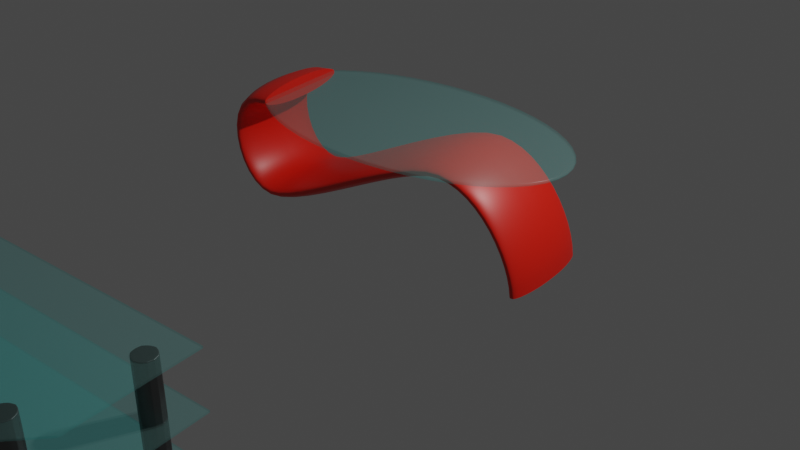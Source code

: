 # Source: Furniture.blend  (saved by Blender 3.0.42; exported with 4.5.12 LTS)
import bpy
from mathutils import Matrix  # noqa: F401  (used for matrix-valued properties, if any)

bpy.ops.wm.read_factory_settings(use_empty=True)
scene = bpy.context.scene
scene.name = 'Scene'

# ---- collections
col_collection = bpy.data.collections.new('Collection'); scene.collection.children.link(col_collection)
col_table = bpy.data.collections.new('Table'); scene.collection.children.link(col_table)
col_test = bpy.data.collections.new('Test'); scene.collection.children.link(col_test)
col_stool = bpy.data.collections.new('Stool'); scene.collection.children.link(col_stool)
col_tv_stand = bpy.data.collections.new('TV Stand'); scene.collection.children.link(col_tv_stand)

# ---- images (referenced by path relative to the original .blend; pixels are not part of the script)
import os
ASSET_DIR = os.environ.get("B2B_ASSET_DIR", "")  # directory of the original .blend (textures are referenced by path, not embedded)
HERE = os.path.dirname(os.path.abspath(__file__))  # packed textures are extracted next to this script under _unpacked/

def load_image(name, relpath, width, height, colorspace="sRGB"):
    """Load a texture the original file referenced (path relative to the .blend, or extracted next to this script)."""
    p = next((c for c in (os.path.join(HERE, relpath), os.path.join(ASSET_DIR, relpath)) if relpath and os.path.exists(c)), "")
    if p:
        img = bpy.data.images.load(p, check_existing=True)
        img.name = name
    else:  # same state as the original file: an image datablock whose file is absent (Cycles renders it pink)
        img = bpy.data.images.new(name, width, height)
        img.source = "FILE"
        img.filepath = "//" + (relpath or name)
    img.colorspace_settings.name = colorspace
    return img
img_11_seamless_leather_texture_jpg = load_image('11-seamless-leather-texture.jpg', '11-seamless-leather-texture.jpg', 1024, 1024, 'sRGB')
img_11_seamless_leather_texture_n_jpg = load_image('11-seamless-leather-texture_n.jpg', '11-seamless-leather-texture_n.jpg', 1024, 1024, 'sRGB')

# ---- materials (node trees are filled in below, after node groups)
mat_glass = bpy.data.materials.new('Glass')
mat_glass.surface_render_method = 'BLENDED'
mat_glass.blend_method = 'BLEND'
mat_glass.use_raytrace_refraction = True
mat_glass.use_screen_refraction = True
mat_glass.use_sss_translucency = True
mat_glass.refraction_depth = 7.8
mat_glass.thickness_mode = 'SLAB'
mat_glass.use_thickness_from_shadow = True
mat_stand = bpy.data.materials.new('Stand')
mat_stand.use_transparent_shadow = False
mat_black_leather = bpy.data.materials.new('Black Leather')
mat_black_leather.use_backface_culling = True
mat_black_leather.use_transparent_shadow = False
mat_wood = bpy.data.materials.new('Wood')
mat_wood.use_transparent_shadow = False
mat_aluminium = bpy.data.materials.new('Aluminium')
mat_aluminium.use_transparent_shadow = False

# ---- material node trees
mat_glass.use_nodes = True; mat_glass.node_tree.nodes.clear()
_N = mat_glass.node_tree.nodes; _L = mat_glass.node_tree.links
n0 = _N.new('ShaderNodeOutputMaterial'); n0.name = 'Material Output'; n0.location = (835, 301)
n0.target = 'CYCLES'
n1 = _N.new('ShaderNodeBsdfTransparent'); n1.name = 'Transparent BSDF'; n1.location = (407, 131)
n2 = _N.new('ShaderNodeRGB'); n2.name = 'RGB'; n2.location = (209, 148)
n2.outputs[0].default_value = (0.7106, 1.0, 1.0, 1.0)
n3 = _N.new('ShaderNodeLightPath'); n3.name = 'Light Path'; n3.location = (398, 597)
n4 = _N.new('ShaderNodeMixShader'); n4.name = 'Mix Shader'; n4.location = (615, 258)
n4.inputs[0].default_value = 0.7917
n5 = _N.new('ShaderNodeBsdfPrincipled'); n5.name = 'Principled BSDF'; n5.location = (-126, 336)
n5.distribution = 'GGX'
n5.subsurface_method = 'BURLEY'
n5.inputs[0].default_value = (0.523, 0.8, 0.7517, 1.0)
n5.inputs[2].default_value = 0.3045
n5.inputs[3].default_value = 1.9
n5.inputs[4].default_value = 0.3136
n5.inputs[13].default_value = 0.7545
n5.inputs[18].default_value = 0.06364
n5.inputs[19].default_value = 0.05909
n5.inputs[27].default_value = (0.0, 0.0, 0.0, 1.0)
n5.inputs[28].default_value = 1.0
n6 = _N.new('ShaderNodeOutputMaterial'); n6.name = 'Material Output.001'; n6.location = (0, 0)
n6.target = 'EEVEE'
n7 = _N.new('ShaderNodeMixShader'); n7.name = 'Mix Shader.001'; n7.location = (0, 0)
n7.label = 'Disable Shadow'
n7.hide = True
n8 = _N.new('ShaderNodeLightPath'); n8.name = 'Light Path.001'; n8.location = (0, 0)
n8.hide = True
n9 = _N.new('ShaderNodeBsdfTransparent'); n9.name = 'Transparent BSDF.001'; n9.location = (0, 0)
n9.hide = True
_L.new(n5.outputs[0], n4.inputs[1])
_L.new(n1.outputs[0], n4.inputs[2])
_L.new(n2.outputs[0], n1.inputs[0])
_L.new(n4.outputs[0], n0.inputs[0])
_L.new(n4.outputs[0], n7.inputs[1])
_L.new(n7.outputs[0], n6.inputs[0])
_L.new(n8.outputs[1], n7.inputs[0])
_L.new(n9.outputs[0], n7.inputs[2])
n0.is_active_output = True
mat_stand.use_nodes = True; mat_stand.node_tree.nodes.clear()
_N = mat_stand.node_tree.nodes; _L = mat_stand.node_tree.links
n0 = _N.new('ShaderNodeBsdfPrincipled'); n0.name = 'Principled BSDF'; n0.location = (10, 300)
n0.distribution = 'GGX'
n0.subsurface_method = 'RANDOM_WALK_SKIN'
n0.inputs[0].default_value = (0.8, 0.009764, 0.0, 1.0)
n0.inputs[2].default_value = 0.4409
n0.inputs[3].default_value = 1.45
n0.inputs[13].default_value = 0.6455
n0.inputs[27].default_value = (0.0, 0.0, 0.0, 1.0)
n0.inputs[28].default_value = 1.0
n1 = _N.new('ShaderNodeOutputMaterial'); n1.name = 'Material Output'; n1.location = (300, 300)
_L.new(n0.outputs[0], n1.inputs[0])
n1.is_active_output = True
mat_black_leather.use_nodes = True; mat_black_leather.node_tree.nodes.clear()
_N = mat_black_leather.node_tree.nodes; _L = mat_black_leather.node_tree.links
n0 = _N.new('ShaderNodeOutputMaterial'); n0.name = 'Material Output'; n0.location = (858, 280)
n1 = _N.new('ShaderNodeBsdfPrincipled'); n1.name = 'Principled BSDF'; n1.location = (363, 345)
n1.distribution = 'GGX'
n1.subsurface_method = 'RANDOM_WALK_SKIN'
n1.inputs[3].default_value = 1.45
n1.inputs[27].default_value = (0.0, 0.0, 0.0, 1.0)
n1.inputs[28].default_value = 1.0
n2 = _N.new('ShaderNodeMapping'); n2.name = 'Mapping'; n2.location = (-673, 72)
n2.vector_type = 'TEXTURE'
n2.inputs[3].default_value = (0.3, 0.3, 0.3)
n3 = _N.new('ShaderNodeTexCoord'); n3.name = 'Texture Coordinate'; n3.location = (-958, 24)
n4 = _N.new('ShaderNodeTexImage'); n4.name = 'Image Texture'; n4.location = (-428, 182)
n4.image = img_11_seamless_leather_texture_jpg
n4.interpolation = 'Smart'
n5 = _N.new('ShaderNodeMapping'); n5.name = 'Mapping.001'; n5.location = (-668, -413)
n5.vector_type = 'TEXTURE'
n5.inputs[3].default_value = (0.3, 0.3, 0.3)
n6 = _N.new('ShaderNodeTexCoord'); n6.name = 'Texture Coordinate.001'; n6.location = (-953, -462)
n7 = _N.new('ShaderNodeTexImage'); n7.name = 'Image Texture.001'; n7.location = (-423, -303)
n7.image = img_11_seamless_leather_texture_n_jpg
n7.interpolation = 'Smart'
n8 = _N.new('ShaderNodeNormalMap'); n8.name = 'Normal Map'; n8.location = (-9, -244)
n8.inputs[0].default_value = 0.2
_L.new(n1.outputs[0], n0.inputs[0])
_L.new(n4.outputs[0], n1.inputs[0])
_L.new(n2.outputs[0], n4.inputs[0])
_L.new(n3.outputs[2], n2.inputs[0])
_L.new(n8.outputs[0], n1.inputs[5])
_L.new(n5.outputs[0], n7.inputs[0])
_L.new(n6.outputs[2], n5.inputs[0])
_L.new(n7.outputs[0], n8.inputs[1])
n0.is_active_output = True
mat_wood.use_nodes = True; mat_wood.node_tree.nodes.clear()
_N = mat_wood.node_tree.nodes; _L = mat_wood.node_tree.links
n0 = _N.new('ShaderNodeOutputMaterial'); n0.name = 'Material Output'; n0.location = (300, 300)
n1 = _N.new('ShaderNodeBsdfPrincipled'); n1.name = 'Principled BSDF'; n1.location = (10, 300)
n1.distribution = 'GGX'
n1.subsurface_method = 'RANDOM_WALK_SKIN'
n1.inputs[0].default_value = (0.3662, 0.1554, 0.0, 1.0)
n1.inputs[3].default_value = 1.45
n1.inputs[27].default_value = (0.0, 0.0, 0.0, 1.0)
n1.inputs[28].default_value = 1.0
_L.new(n1.outputs[0], n0.inputs[0])
n0.is_active_output = True
mat_aluminium.use_nodes = True; mat_aluminium.node_tree.nodes.clear()
_N = mat_aluminium.node_tree.nodes; _L = mat_aluminium.node_tree.links
n0 = _N.new('ShaderNodeBsdfPrincipled'); n0.name = 'Principled BSDF'; n0.location = (10, 300)
n0.distribution = 'GGX'
n0.subsurface_method = 'RANDOM_WALK_SKIN'
n0.inputs[0].default_value = (0.1468, 0.1468, 0.1468, 1.0)
n0.inputs[1].default_value = 1.0
n0.inputs[3].default_value = 1.45
n0.inputs[13].default_value = 0.0
n0.inputs[27].default_value = (0.0, 0.0, 0.0, 1.0)
n0.inputs[28].default_value = 1.0
n1 = _N.new('ShaderNodeOutputMaterial'); n1.name = 'Material Output'; n1.location = (300, 300)
_L.new(n0.outputs[0], n1.inputs[0])
n1.is_active_output = True

# ---- world
world_world = bpy.data.worlds.new('World'); scene.world = world_world
world_world.use_nodes = True; world_world.node_tree.nodes.clear()
_N = world_world.node_tree.nodes; _L = world_world.node_tree.links
n0 = _N.new('ShaderNodeOutputWorld'); n0.name = 'World Output'; n0.location = (300, 300)
n1 = _N.new('ShaderNodeBackground'); n1.name = 'Background'; n1.location = (10, 300)
n1.inputs[0].default_value = (0.05088, 0.05088, 0.05088, 1.0)
_L.new(n1.outputs[0], n0.inputs[0])
n0.is_active_output = True
world_world.color = (0.05088, 0.05088, 0.05088)
world_world.use_sun_shadow = False
world_world.sun_shadow_jitter_overblur = 0.0

# ---- cameras
cam_camera = bpy.data.cameras.new('Camera')
cam_camera.clip_end = 100.0
cam_camera.ortho_scale = 7.314

# ---- lights
light_light = bpy.data.lights.new('Light', 'POINT')
light_light.transmission_factor = 0.0
light_light.energy = 1000.0
light_light.shadow_soft_size = 0.1
light_light.shadow_maximum_resolution = 0.006
light_light.use_absolute_resolution = True

# ---- meshes
me_circle = bpy.data.meshes.new('Circle')
me_circle.from_pydata([(-1.137e-08, 0.0, 1.095), (-1.137e-08, 1.0, 1.095), (-0.9133, 0.866, 1.095), (-1.582, 0.5, 1.095), (-1.827, -4.371e-08, 1.095), (-1.582, -0.5, 1.095), (-0.9133, -0.866, 1.095), (1.483e-07, -1.0, 1.095), (0.9133, -0.866, 1.095), (1.582, -0.5, 1.095), (1.827, 1.192e-08, 1.095), (1.582, 0.5, 1.095), (0.9133, 0.866, 1.095), (-1.137e-08, 0.0, 1.143), (-1.137e-08, 1.0, 1.143), (-0.9133, 0.866, 1.143), (-1.582, 0.5, 1.143), (-1.827, -4.371e-08, 1.143), (-1.582, -0.5, 1.143), (-0.9133, -0.866, 1.143), (1.483e-07, -1.0, 1.143), (0.9133, -0.866, 1.143), (1.582, -0.5, 1.143), (1.827, 1.192e-08, 1.143), (1.582, 0.5, 1.143), (0.9133, 0.866, 1.143)], [], [(0, 2, 1), (0, 3, 2), (0, 4, 3), (0, 5, 4), (0, 6, 5), (0, 7, 6), (0, 8, 7), (0, 9, 8), (0, 10, 9), (0, 11, 10), (0, 12, 11), (0, 1, 12), (13, 14, 15), (13, 15, 16), (13, 16, 17), (13, 17, 18), (13, 18, 19), (13, 19, 20), (13, 20, 21), (13, 21, 22), (13, 22, 23), (13, 23, 24), (13, 24, 25), (13, 25, 14), (11, 12, 25, 24), (6, 7, 20, 19), (8, 9, 22, 21), (3, 4, 17, 16), (10, 11, 24, 23), (5, 6, 19, 18), (12, 1, 14, 25), (7, 8, 21, 20), (2, 3, 16, 15), (1, 2, 15, 14), (9, 10, 23, 22), (4, 5, 18, 17)])
me_circle.polygons.foreach_set('use_smooth', [True] * 36)
_uv = me_circle.uv_layers.new(name='UVMap')
_uv.uv.foreach_set('vector', [0.5, 0.5, 0.25, 0.933, 0.5, 1.0, 0.5, 0.5, 0.06699, 0.75, 0.25, 0.933, 0.5, 0.5, 0.0, 0.5, 0.06699, 0.75, 0.5, 0.5, 0.06699, 0.25, 0.0, 0.5, 0.5, 0.5, 0.25, 0.06699, 0.06699, 0.25, 0.5, 0.5, 0.5, 0.0, 0.25, 0.06699, 0.5, 0.5, 0.75, 0.06699, 0.5, 0.0, 0.5, 0.5, 0.933, 0.25, 0.75, 0.06699, 0.5, 0.5, 1.0, 0.5, 0.933, 0.25, 0.5, 0.5, 0.933, 0.75, 1.0, 0.5, 0.5, 0.5, 0.75, 0.933, 0.933, 0.75, 0.5, 0.5, 0.5, 1.0, 0.75, 0.933, 0.5, 0.5, 0.5, 1.0, 0.25, 0.933, 0.5, 0.5, 0.25, 0.933, 0.06699, 0.75, 0.5, 0.5, 0.06699, 0.75, 0.0, 0.5, 0.5, 0.5, 0.0, 0.5, 0.06699, 0.25, 0.5, 0.5, 0.06699, 0.25, 0.25, 0.06699, 0.5, 0.5, 0.25, 0.06699, 0.5, 0.0, 0.5, 0.5, 0.5, 0.0, 0.75, 0.06699, 0.5, 0.5, 0.75, 0.06699, 0.933, 0.25, 0.5, 0.5, 0.933, 0.25, 1.0, 0.5, 0.5, 0.5, 1.0, 0.5, 0.933, 0.75, 0.5, 0.5, 0.933, 0.75, 0.75, 0.933, 0.5, 0.5, 0.75, 0.933, 0.5, 1.0, 0.933, 0.75, 0.75, 0.933, 0.75, 0.933, 0.933, 0.75, 0.25, 0.06699, 0.5, 0.0, 0.5, 0.0, 0.25, 0.06699, 0.75, 0.06699, 0.933, 0.25, 0.933, 0.25, 0.75, 0.06699, 0.06699, 0.75, 0.0, 0.5, 0.0, 0.5, 0.06699, 0.75, 1.0, 0.5, 0.933, 0.75, 0.933, 0.75, 1.0, 0.5, 0.06699, 0.25, 0.25, 0.06699, 0.25, 0.06699, 0.06699, 0.25, 0.75, 0.933, 0.5, 1.0, 0.5, 1.0, 0.75, 0.933, 0.5, 0.0, 0.75, 0.06699, 0.75, 0.06699, 0.5, 0.0, 0.25, 0.933, 0.06699, 0.75, 0.06699, 0.75, 0.25, 0.933, 0.5, 1.0, 0.25, 0.933, 0.25, 0.933, 0.5, 1.0, 0.933, 0.25, 1.0, 0.5, 1.0, 0.5, 0.933, 0.25, 0.0, 0.5, 0.06699, 0.25, 0.06699, 0.25, 0.0, 0.5])
me_circle.materials.append(mat_glass)
me_circle.use_remesh_fix_poles = True
me_circle.use_remesh_preserve_attributes = False
me_circle.update()
me_cube_001 = bpy.data.meshes.new('Cube.001')
me_cube_001.from_pydata([(-1.0, -1.0, -1.0), (-1.0, -1.0, 1.0), (-1.0, 1.0, -1.0), (-1.0, 1.0, 1.0), (1.0, -1.0, -1.0), (1.0, -1.0, 1.0), (1.0, 1.0, -1.0), (1.0, 1.0, 1.0)], [], [(0, 1, 3, 2), (2, 3, 7, 6), (6, 7, 5, 4), (4, 5, 1, 0), (2, 6, 4, 0), (7, 3, 1, 5)])
_uv = me_cube_001.uv_layers.new(name='UVMap')
_uv.uv.foreach_set('vector', [0.375, 0.0, 0.625, 0.0, 0.625, 0.25, 0.375, 0.25, 0.375, 0.25, 0.625, 0.25, 0.625, 0.5, 0.375, 0.5, 0.375, 0.5, 0.625, 0.5, 0.625, 0.75, 0.375, 0.75, 0.375, 0.75, 0.625, 0.75, 0.625, 1.0, 0.375, 1.0, 0.125, 0.5, 0.375, 0.5, 0.375, 0.75, 0.125, 0.75, 0.625, 0.5, 0.875, 0.5, 0.875, 0.75, 0.625, 0.75])
me_cube_001.use_remesh_fix_poles = True
me_cube_001.use_remesh_preserve_attributes = False
me_cube_001.update()
me_cube = bpy.data.meshes.new('Cube')
me_cube.from_pydata([(-1.0, -0.9896, -0.0215), (-1.0, -0.9896, 1.978), (-1.0, 1.01, -0.0215), (-1.0, 1.01, 1.978), (1.0, -0.9896, -0.0215), (1.0, -0.9896, 1.978), (1.0, 1.01, -0.0215), (1.0, 1.01, 1.978)], [], [(0, 1, 3, 2), (2, 3, 7, 6), (6, 7, 5, 4), (4, 5, 1, 0), (2, 6, 4, 0), (7, 3, 1, 5)])
me_cube.polygons.foreach_set('use_smooth', [True] * 6)
_uv = me_cube.uv_layers.new(name='UVMap')
_uv.uv.foreach_set('vector', [0.1429, 0.9999, 7.706e-05, 0.7143, 0.1029, 0.5714, 0.2458, 0.8571, 0.2458, 0.8571, 0.1029, 0.5714, 0.2058, 0.4286, 0.3486, 0.7143, 0.3486, 0.7143, 0.2058, 0.4286, 0.3086, 0.2857, 0.4514, 0.5714, 0.4514, 0.5714, 0.3086, 0.2857, 0.4114, 0.1429, 0.5543, 0.4286, 0.4914, 0.9999, 0.3486, 0.7143, 0.4514, 0.5714, 0.5943, 0.8571, 0.2058, 0.4286, 0.06292, 0.1429, 0.1658, 7.701e-05, 0.3086, 0.2857])
me_cube.materials.append(mat_black_leather)
me_cube.use_remesh_fix_poles = True
me_cube.use_remesh_preserve_attributes = False
me_cube.update()
me_cylinder = bpy.data.meshes.new('Cylinder')
me_cylinder.from_pydata([(-0.2536, -0.0534, -0.15), (-0.2536, 0.0466, -0.15), (-0.2536, 0.0466, 0.15), (-0.167, -0.003397, -0.15), (-0.167, -0.003397, 0.15), (-0.167, -0.1034, -0.15), (-0.167, -0.1034, 0.15), (-0.2536, -0.1534, -0.15), (-0.2536, -0.1534, 0.15), (-0.3402, -0.1034, -0.15), (-0.3402, -0.1034, 0.15), (-0.3402, -0.003397, -0.15), (-0.3402, -0.003397, 0.15), (0.2436, -0.0534, -0.15), (0.2436, 0.0466, -0.15), (0.2436, 0.0466, 0.15), (0.3302, -0.003397, -0.15), (0.3302, -0.003397, 0.15), (0.3302, -0.1034, -0.15), (0.3302, -0.1034, 0.15), (0.2436, -0.1534, -0.15), (0.2436, -0.1534, 0.15), (0.157, -0.1034, -0.15), (0.157, -0.1034, 0.15), (0.157, -0.003397, -0.15), (0.157, -0.003397, 0.15), (-0.2536, -0.584, -0.15), (-0.2536, -0.484, -0.15), (-0.2536, -0.484, 0.15), (-0.167, -0.534, -0.15), (-0.167, -0.534, 0.15), (-0.167, -0.634, -0.15), (-0.167, -0.634, 0.15), (-0.2536, -0.684, -0.15), (-0.2536, -0.684, 0.15), (-0.3402, -0.634, -0.15), (-0.3402, -0.634, 0.15), (-0.3402, -0.534, -0.15), (-0.3402, -0.534, 0.15), (0.2436, -0.584, -0.15), (0.2436, -0.484, -0.15), (0.2436, -0.484, 0.15), (0.3302, -0.534, -0.15), (0.3302, -0.534, 0.15), (0.3302, -0.634, -0.15), (0.3302, -0.634, 0.15), (0.2436, -0.684, -0.15), (0.2436, -0.684, 0.15), (0.157, -0.634, -0.15), (0.157, -0.634, 0.15), (0.157, -0.534, -0.15), (0.157, -0.534, 0.15)], [], [(0, 1, 3), (1, 2, 4, 3), (0, 3, 5), (3, 4, 6, 5), (0, 5, 7), (5, 6, 8, 7), (0, 7, 9), (7, 8, 10, 9), (0, 9, 11), (9, 10, 12, 11), (0, 11, 1), (11, 12, 2, 1), (13, 14, 16), (14, 15, 17, 16), (13, 16, 18), (16, 17, 19, 18), (13, 18, 20), (18, 19, 21, 20), (13, 20, 22), (20, 21, 23, 22), (13, 22, 24), (22, 23, 25, 24), (13, 24, 14), (24, 25, 15, 14), (26, 27, 29), (27, 28, 30, 29), (26, 29, 31), (29, 30, 32, 31), (26, 31, 33), (31, 32, 34, 33), (26, 33, 35), (33, 34, 36, 35), (26, 35, 37), (35, 36, 38, 37), (26, 37, 27), (37, 38, 28, 27), (39, 40, 42), (40, 41, 43, 42), (39, 42, 44), (42, 43, 45, 44), (39, 44, 46), (44, 45, 47, 46), (39, 46, 48), (46, 47, 49, 48), (39, 48, 50), (48, 49, 51, 50), (39, 50, 40), (50, 51, 41, 40)])
_uv = me_cylinder.uv_layers.new(name='UVMap')
_uv.uv.foreach_set('vector', [0.75, 0.25, 0.75, 0.49, 0.9578, 0.37, 1.0, 0.5, 1.0, 1.0, 0.8333, 1.0, 0.8333, 0.5, 0.75, 0.25, 0.9578, 0.37, 0.9578, 0.13, 0.8333, 0.5, 0.8333, 1.0, 0.6667, 1.0, 0.6667, 0.5, 0.75, 0.25, 0.9578, 0.13, 0.75, 0.01, 0.6667, 0.5, 0.6667, 1.0, 0.5, 1.0, 0.5, 0.5, 0.75, 0.25, 0.75, 0.01, 0.5422, 0.13, 0.5, 0.5, 0.5, 1.0, 0.3333, 1.0, 0.3333, 0.5, 0.75, 0.25, 0.5422, 0.13, 0.5422, 0.37, 0.3333, 0.5, 0.3333, 1.0, 0.1667, 1.0, 0.1667, 0.5, 0.75, 0.25, 0.5422, 0.37, 0.75, 0.49, 0.1667, 0.5, 0.1667, 1.0, -8.941e-08, 1.0, -8.941e-08, 0.5, 0.75, 0.25, 0.75, 0.49, 0.9578, 0.37, 1.0, 0.5, 1.0, 1.0, 0.8333, 1.0, 0.8333, 0.5, 0.75, 0.25, 0.9578, 0.37, 0.9578, 0.13, 0.8333, 0.5, 0.8333, 1.0, 0.6667, 1.0, 0.6667, 0.5, 0.75, 0.25, 0.9578, 0.13, 0.75, 0.01, 0.6667, 0.5, 0.6667, 1.0, 0.5, 1.0, 0.5, 0.5, 0.75, 0.25, 0.75, 0.01, 0.5422, 0.13, 0.5, 0.5, 0.5, 1.0, 0.3333, 1.0, 0.3333, 0.5, 0.75, 0.25, 0.5422, 0.13, 0.5422, 0.37, 0.3333, 0.5, 0.3333, 1.0, 0.1667, 1.0, 0.1667, 0.5, 0.75, 0.25, 0.5422, 0.37, 0.75, 0.49, 0.1667, 0.5, 0.1667, 1.0, -8.941e-08, 1.0, -8.941e-08, 0.5, 0.75, 0.25, 0.75, 0.49, 0.9578, 0.37, 1.0, 0.5, 1.0, 1.0, 0.8333, 1.0, 0.8333, 0.5, 0.75, 0.25, 0.9578, 0.37, 0.9578, 0.13, 0.8333, 0.5, 0.8333, 1.0, 0.6667, 1.0, 0.6667, 0.5, 0.75, 0.25, 0.9578, 0.13, 0.75, 0.01, 0.6667, 0.5, 0.6667, 1.0, 0.5, 1.0, 0.5, 0.5, 0.75, 0.25, 0.75, 0.01, 0.5422, 0.13, 0.5, 0.5, 0.5, 1.0, 0.3333, 1.0, 0.3333, 0.5, 0.75, 0.25, 0.5422, 0.13, 0.5422, 0.37, 0.3333, 0.5, 0.3333, 1.0, 0.1667, 1.0, 0.1667, 0.5, 0.75, 0.25, 0.5422, 0.37, 0.75, 0.49, 0.1667, 0.5, 0.1667, 1.0, -8.941e-08, 1.0, -8.941e-08, 0.5, 0.75, 0.25, 0.75, 0.49, 0.9578, 0.37, 1.0, 0.5, 1.0, 1.0, 0.8333, 1.0, 0.8333, 0.5, 0.75, 0.25, 0.9578, 0.37, 0.9578, 0.13, 0.8333, 0.5, 0.8333, 1.0, 0.6667, 1.0, 0.6667, 0.5, 0.75, 0.25, 0.9578, 0.13, 0.75, 0.01, 0.6667, 0.5, 0.6667, 1.0, 0.5, 1.0, 0.5, 0.5, 0.75, 0.25, 0.75, 0.01, 0.5422, 0.13, 0.5, 0.5, 0.5, 1.0, 0.3333, 1.0, 0.3333, 0.5, 0.75, 0.25, 0.5422, 0.13, 0.5422, 0.37, 0.3333, 0.5, 0.3333, 1.0, 0.1667, 1.0, 0.1667, 0.5, 0.75, 0.25, 0.5422, 0.37, 0.75, 0.49, 0.1667, 0.5, 0.1667, 1.0, -8.941e-08, 1.0, -8.941e-08, 0.5])
me_cylinder.materials.append(mat_wood)
me_cylinder.use_remesh_fix_poles = True
me_cylinder.use_remesh_preserve_attributes = False
me_cylinder.update()
me_cube_002 = bpy.data.meshes.new('Cube.002')
me_cube_002.from_pydata([(-1.359, 0.6988, -1.0), (-1.359, 0.6988, 1.0), (1.359, 0.6988, -1.0), (1.359, 0.6988, 1.0), (-1.093, -0.6988, -0.7335), (-1.359, -0.4323, -1.0), (-1.093, -0.6988, 0.7335), (-1.359, -0.4323, 1.0), (1.093, -0.6988, -0.7335), (1.359, -0.4323, -1.0), (1.093, -0.6988, 0.7335), (1.359, -0.4323, 1.0)], [], [(8, 10, 6, 4), (0, 1, 3, 2), (3, 1, 7, 11), (5, 7, 1, 0), (2, 3, 11, 9), (4, 6, 7, 5), (10, 8, 9, 11), (5, 9, 8, 4), (11, 7, 6, 10), (0, 2, 9, 5)])
_uv = me_cube_002.uv_layers.new(name='UVMap')
_uv.uv.foreach_set('vector', [0.4083, 0.7745, 0.5917, 0.7745, 0.5917, 0.9755, 0.4083, 0.9755, 0.375, 0.25, 0.625, 0.25, 0.625, 0.5, 0.375, 0.5, 0.625, 0.5, 0.875, 0.5, 0.875, 0.7023, 0.625, 0.7023, 0.375, 0.04766, 0.625, 0.04766, 0.625, 0.25, 0.375, 0.25, 0.375, 0.5, 0.625, 0.5, 0.625, 0.7023, 0.375, 0.7023, 0.4083, 0.9755, 0.5917, 0.9755, 0.625, 1.0, 0.375, 1.0, 0.5917, 0.7745, 0.4083, 0.7745, 0.375, 0.7023, 0.625, 0.7023, 0.375, 1.0, 0.375, 0.75, 0.4083, 0.7745, 0.4083, 0.9755, 0.625, 0.75, 0.625, 1.0, 0.5917, 0.9755, 0.5917, 0.7745, 0.125, 0.5, 0.375, 0.5, 0.375, 0.7023, 0.125, 0.7023])
me_cube_002.materials.append(mat_glass)
me_cube_002.use_remesh_fix_poles = True
me_cube_002.use_remesh_preserve_attributes = False
me_cube_002.update()
me_cylinder_001 = bpy.data.meshes.new('Cylinder.001')
me_cylinder_001.from_pydata([(-2.216, 0.0, -0.702), (-2.216, 0.0, 0.5937), (-2.216, 0.1, -0.702), (-2.216, 0.1, 0.5937), (-2.166, 0.0866, -0.702), (-2.166, 0.0866, 0.5937), (-2.129, 0.05, -0.702), (-2.129, 0.05, 0.5937), (-2.116, -4.371e-09, -0.702), (-2.116, -4.371e-09, 0.5937), (-2.129, -0.05, -0.702), (-2.129, -0.05, 0.5937), (-2.166, -0.0866, -0.702), (-2.166, -0.0866, 0.5937), (-2.216, -0.1, -0.702), (-2.216, -0.1, 0.5937), (-2.266, -0.0866, -0.702), (-2.266, -0.0866, 0.5937), (-2.302, -0.05, -0.702), (-2.302, -0.05, 0.5937), (-2.316, 1.192e-09, -0.702), (-2.316, 1.192e-09, 0.5937), (-2.302, 0.05, -0.702), (-2.302, 0.05, 0.5937), (-2.266, 0.0866, -0.702), (-2.266, 0.0866, 0.5937), (0.01407, 0.0, -0.702), (0.01407, 0.0, 0.5937), (0.01407, 0.1, -0.702), (0.01407, 0.1, 0.5937), (0.06407, 0.0866, -0.702), (0.06407, 0.0866, 0.5937), (0.1007, 0.05, -0.702), (0.1007, 0.05, 0.5937), (0.1141, -4.371e-09, -0.702), (0.1141, -4.371e-09, 0.5937), (0.1007, -0.05, -0.702), (0.1007, -0.05, 0.5937), (0.06407, -0.0866, -0.702), (0.06407, -0.0866, 0.5937), (0.01407, -0.1, -0.702), (0.01407, -0.1, 0.5937), (-0.03593, -0.0866, -0.702), (-0.03593, -0.0866, 0.5937), (-0.07254, -0.05, -0.702), (-0.07254, -0.05, 0.5937), (-0.08593, 1.192e-09, -0.702), (-0.08593, 1.192e-09, 0.5937), (-0.07254, 0.05, -0.702), (-0.07254, 0.05, 0.5937), (-0.03593, 0.0866, -0.702), (-0.03593, 0.0866, 0.5937), (-0.1911, -0.9191, -0.702), (-0.1911, -0.9191, 0.5937), (-0.1911, -0.8191, -0.702), (-0.1911, -0.8191, 0.5937), (-0.1411, -0.8325, -0.702), (-0.1411, -0.8325, 0.5937), (-0.1045, -0.8691, -0.702), (-0.1045, -0.8691, 0.5937), (-0.09109, -0.9191, -0.702), (-0.09109, -0.9191, 0.5937), (-0.1045, -0.9691, -0.702), (-0.1045, -0.9691, 0.5937), (-0.1411, -1.006, -0.702), (-0.1411, -1.006, 0.5937), (-0.1911, -1.019, -0.702), (-0.1911, -1.019, 0.5937), (-0.2411, -1.006, -0.702), (-0.2411, -1.006, 0.5937), (-0.2777, -0.9691, -0.702), (-0.2777, -0.9691, 0.5937), (-0.2911, -0.9191, -0.702), (-0.2911, -0.9191, 0.5937), (-0.2777, -0.8691, -0.702), (-0.2777, -0.8691, 0.5937), (-0.2411, -0.8325, -0.702), (-0.2411, -0.8325, 0.5937), (-2.038, -0.9191, -0.702), (-2.038, -0.9191, 0.5937), (-2.038, -0.8191, -0.702), (-2.038, -0.8191, 0.5937), (-1.988, -0.8325, -0.702), (-1.988, -0.8325, 0.5937), (-1.951, -0.8691, -0.702), (-1.951, -0.8691, 0.5937), (-1.938, -0.9191, -0.702), (-1.938, -0.9191, 0.5937), (-1.951, -0.9691, -0.702), (-1.951, -0.9691, 0.5937), (-1.988, -1.006, -0.702), (-1.988, -1.006, 0.5937), (-2.038, -1.019, -0.702), (-2.038, -1.019, 0.5937), (-2.088, -1.006, -0.702), (-2.088, -1.006, 0.5937), (-2.124, -0.9691, -0.702), (-2.124, -0.9691, 0.5937), (-2.138, -0.9191, -0.702), (-2.138, -0.9191, 0.5937), (-2.124, -0.8691, -0.702), (-2.124, -0.8691, 0.5937), (-2.088, -0.8325, -0.702), (-2.088, -0.8325, 0.5937)], [], [(0, 2, 4), (1, 5, 3), (2, 3, 5, 4), (0, 4, 6), (1, 7, 5), (4, 5, 7, 6), (0, 6, 8), (1, 9, 7), (6, 7, 9, 8), (0, 8, 10), (1, 11, 9), (8, 9, 11, 10), (0, 10, 12), (1, 13, 11), (10, 11, 13, 12), (0, 12, 14), (1, 15, 13), (12, 13, 15, 14), (0, 14, 16), (1, 17, 15), (14, 15, 17, 16), (0, 16, 18), (1, 19, 17), (16, 17, 19, 18), (0, 18, 20), (1, 21, 19), (18, 19, 21, 20), (0, 20, 22), (1, 23, 21), (20, 21, 23, 22), (0, 22, 24), (1, 25, 23), (22, 23, 25, 24), (0, 24, 2), (1, 3, 25), (24, 25, 3, 2), (26, 28, 30), (27, 31, 29), (28, 29, 31, 30), (26, 30, 32), (27, 33, 31), (30, 31, 33, 32), (26, 32, 34), (27, 35, 33), (32, 33, 35, 34), (26, 34, 36), (27, 37, 35), (34, 35, 37, 36), (26, 36, 38), (27, 39, 37), (36, 37, 39, 38), (26, 38, 40), (27, 41, 39), (38, 39, 41, 40), (26, 40, 42), (27, 43, 41), (40, 41, 43, 42), (26, 42, 44), (27, 45, 43), (42, 43, 45, 44), (26, 44, 46), (27, 47, 45), (44, 45, 47, 46), (26, 46, 48), (27, 49, 47), (46, 47, 49, 48), (26, 48, 50), (27, 51, 49), (48, 49, 51, 50), (26, 50, 28), (27, 29, 51), (50, 51, 29, 28), (52, 54, 56), (53, 57, 55), (54, 55, 57, 56), (52, 56, 58), (53, 59, 57), (56, 57, 59, 58), (52, 58, 60), (53, 61, 59), (58, 59, 61, 60), (52, 60, 62), (53, 63, 61), (60, 61, 63, 62), (52, 62, 64), (53, 65, 63), (62, 63, 65, 64), (52, 64, 66), (53, 67, 65), (64, 65, 67, 66), (52, 66, 68), (53, 69, 67), (66, 67, 69, 68), (52, 68, 70), (53, 71, 69), (68, 69, 71, 70), (52, 70, 72), (53, 73, 71), (70, 71, 73, 72), (52, 72, 74), (53, 75, 73), (72, 73, 75, 74), (52, 74, 76), (53, 77, 75), (74, 75, 77, 76), (52, 76, 54), (53, 55, 77), (76, 77, 55, 54), (78, 80, 82), (79, 83, 81), (80, 81, 83, 82), (78, 82, 84), (79, 85, 83), (82, 83, 85, 84), (78, 84, 86), (79, 87, 85), (84, 85, 87, 86), (78, 86, 88), (79, 89, 87), (86, 87, 89, 88), (78, 88, 90), (79, 91, 89), (88, 89, 91, 90), (78, 90, 92), (79, 93, 91), (90, 91, 93, 92), (78, 92, 94), (79, 95, 93), (92, 93, 95, 94), (78, 94, 96), (79, 97, 95), (94, 95, 97, 96), (78, 96, 98), (79, 99, 97), (96, 97, 99, 98), (78, 98, 100), (79, 101, 99), (98, 99, 101, 100), (78, 100, 102), (79, 103, 101), (100, 101, 103, 102), (78, 102, 80), (79, 81, 103), (102, 103, 81, 80)])
me_cylinder_001.polygons.foreach_set('use_smooth', [True] * 144)
_uv = me_cylinder_001.uv_layers.new(name='UVMap')
_uv.uv.foreach_set('vector', [0.75, 0.25, 0.75, 0.49, 0.87, 0.4578, 0.25, 0.25, 0.37, 0.4578, 0.25, 0.49, 1.0, 0.5, 1.0, 1.0, 0.9167, 1.0, 0.9167, 0.5, 0.75, 0.25, 0.87, 0.4578, 0.9578, 0.37, 0.25, 0.25, 0.4578, 0.37, 0.37, 0.4578, 0.9167, 0.5, 0.9167, 1.0, 0.8333, 1.0, 0.8333, 0.5, 0.75, 0.25, 0.9578, 0.37, 0.99, 0.25, 0.25, 0.25, 0.49, 0.25, 0.4578, 0.37, 0.8333, 0.5, 0.8333, 1.0, 0.75, 1.0, 0.75, 0.5, 0.75, 0.25, 0.99, 0.25, 0.9578, 0.13, 0.25, 0.25, 0.4578, 0.13, 0.49, 0.25, 0.75, 0.5, 0.75, 1.0, 0.6667, 1.0, 0.6667, 0.5, 0.75, 0.25, 0.9578, 0.13, 0.87, 0.04215, 0.25, 0.25, 0.37, 0.04215, 0.4578, 0.13, 0.6667, 0.5, 0.6667, 1.0, 0.5833, 1.0, 0.5833, 0.5, 0.75, 0.25, 0.87, 0.04215, 0.75, 0.01, 0.25, 0.25, 0.25, 0.01, 0.37, 0.04215, 0.5833, 0.5, 0.5833, 1.0, 0.5, 1.0, 0.5, 0.5, 0.75, 0.25, 0.75, 0.01, 0.63, 0.04215, 0.25, 0.25, 0.13, 0.04215, 0.25, 0.01, 0.5, 0.5, 0.5, 1.0, 0.4167, 1.0, 0.4167, 0.5, 0.75, 0.25, 0.63, 0.04215, 0.5422, 0.13, 0.25, 0.25, 0.04215, 0.13, 0.13, 0.04215, 0.4167, 0.5, 0.4167, 1.0, 0.3333, 1.0, 0.3333, 0.5, 0.75, 0.25, 0.5422, 0.13, 0.51, 0.25, 0.25, 0.25, 0.01, 0.25, 0.04215, 0.13, 0.3333, 0.5, 0.3333, 1.0, 0.25, 1.0, 0.25, 0.5, 0.75, 0.25, 0.51, 0.25, 0.5422, 0.37, 0.25, 0.25, 0.04215, 0.37, 0.01, 0.25, 0.25, 0.5, 0.25, 1.0, 0.1667, 1.0, 0.1667, 0.5, 0.75, 0.25, 0.5422, 0.37, 0.63, 0.4578, 0.25, 0.25, 0.13, 0.4578, 0.04215, 0.37, 0.1667, 0.5, 0.1667, 1.0, 0.08333, 1.0, 0.08333, 0.5, 0.75, 0.25, 0.63, 0.4578, 0.75, 0.49, 0.25, 0.25, 0.25, 0.49, 0.13, 0.4578, 0.08333, 0.5, 0.08333, 1.0, 7.451e-08, 1.0, 7.451e-08, 0.5, 0.75, 0.25, 0.75, 0.49, 0.87, 0.4578, 0.25, 0.25, 0.37, 0.4578, 0.25, 0.49, 1.0, 0.5, 1.0, 1.0, 0.9167, 1.0, 0.9167, 0.5, 0.75, 0.25, 0.87, 0.4578, 0.9578, 0.37, 0.25, 0.25, 0.4578, 0.37, 0.37, 0.4578, 0.9167, 0.5, 0.9167, 1.0, 0.8333, 1.0, 0.8333, 0.5, 0.75, 0.25, 0.9578, 0.37, 0.99, 0.25, 0.25, 0.25, 0.49, 0.25, 0.4578, 0.37, 0.8333, 0.5, 0.8333, 1.0, 0.75, 1.0, 0.75, 0.5, 0.75, 0.25, 0.99, 0.25, 0.9578, 0.13, 0.25, 0.25, 0.4578, 0.13, 0.49, 0.25, 0.75, 0.5, 0.75, 1.0, 0.6667, 1.0, 0.6667, 0.5, 0.75, 0.25, 0.9578, 0.13, 0.87, 0.04215, 0.25, 0.25, 0.37, 0.04215, 0.4578, 0.13, 0.6667, 0.5, 0.6667, 1.0, 0.5833, 1.0, 0.5833, 0.5, 0.75, 0.25, 0.87, 0.04215, 0.75, 0.01, 0.25, 0.25, 0.25, 0.01, 0.37, 0.04215, 0.5833, 0.5, 0.5833, 1.0, 0.5, 1.0, 0.5, 0.5, 0.75, 0.25, 0.75, 0.01, 0.63, 0.04215, 0.25, 0.25, 0.13, 0.04215, 0.25, 0.01, 0.5, 0.5, 0.5, 1.0, 0.4167, 1.0, 0.4167, 0.5, 0.75, 0.25, 0.63, 0.04215, 0.5422, 0.13, 0.25, 0.25, 0.04215, 0.13, 0.13, 0.04215, 0.4167, 0.5, 0.4167, 1.0, 0.3333, 1.0, 0.3333, 0.5, 0.75, 0.25, 0.5422, 0.13, 0.51, 0.25, 0.25, 0.25, 0.01, 0.25, 0.04215, 0.13, 0.3333, 0.5, 0.3333, 1.0, 0.25, 1.0, 0.25, 0.5, 0.75, 0.25, 0.51, 0.25, 0.5422, 0.37, 0.25, 0.25, 0.04215, 0.37, 0.01, 0.25, 0.25, 0.5, 0.25, 1.0, 0.1667, 1.0, 0.1667, 0.5, 0.75, 0.25, 0.5422, 0.37, 0.63, 0.4578, 0.25, 0.25, 0.13, 0.4578, 0.04215, 0.37, 0.1667, 0.5, 0.1667, 1.0, 0.08333, 1.0, 0.08333, 0.5, 0.75, 0.25, 0.63, 0.4578, 0.75, 0.49, 0.25, 0.25, 0.25, 0.49, 0.13, 0.4578, 0.08333, 0.5, 0.08333, 1.0, 7.451e-08, 1.0, 7.451e-08, 0.5, 0.75, 0.25, 0.75, 0.49, 0.87, 0.4578, 0.25, 0.25, 0.37, 0.4578, 0.25, 0.49, 1.0, 0.5, 1.0, 1.0, 0.9167, 1.0, 0.9167, 0.5, 0.75, 0.25, 0.87, 0.4578, 0.9578, 0.37, 0.25, 0.25, 0.4578, 0.37, 0.37, 0.4578, 0.9167, 0.5, 0.9167, 1.0, 0.8333, 1.0, 0.8333, 0.5, 0.75, 0.25, 0.9578, 0.37, 0.99, 0.25, 0.25, 0.25, 0.49, 0.25, 0.4578, 0.37, 0.8333, 0.5, 0.8333, 1.0, 0.75, 1.0, 0.75, 0.5, 0.75, 0.25, 0.99, 0.25, 0.9578, 0.13, 0.25, 0.25, 0.4578, 0.13, 0.49, 0.25, 0.75, 0.5, 0.75, 1.0, 0.6667, 1.0, 0.6667, 0.5, 0.75, 0.25, 0.9578, 0.13, 0.87, 0.04215, 0.25, 0.25, 0.37, 0.04215, 0.4578, 0.13, 0.6667, 0.5, 0.6667, 1.0, 0.5833, 1.0, 0.5833, 0.5, 0.75, 0.25, 0.87, 0.04215, 0.75, 0.01, 0.25, 0.25, 0.25, 0.01, 0.37, 0.04215, 0.5833, 0.5, 0.5833, 1.0, 0.5, 1.0, 0.5, 0.5, 0.75, 0.25, 0.75, 0.01, 0.63, 0.04215, 0.25, 0.25, 0.13, 0.04215, 0.25, 0.01, 0.5, 0.5, 0.5, 1.0, 0.4167, 1.0, 0.4167, 0.5, 0.75, 0.25, 0.63, 0.04215, 0.5422, 0.13, 0.25, 0.25, 0.04215, 0.13, 0.13, 0.04215, 0.4167, 0.5, 0.4167, 1.0, 0.3333, 1.0, 0.3333, 0.5, 0.75, 0.25, 0.5422, 0.13, 0.51, 0.25, 0.25, 0.25, 0.01, 0.25, 0.04215, 0.13, 0.3333, 0.5, 0.3333, 1.0, 0.25, 1.0, 0.25, 0.5, 0.75, 0.25, 0.51, 0.25, 0.5422, 0.37, 0.25, 0.25, 0.04215, 0.37, 0.01, 0.25, 0.25, 0.5, 0.25, 1.0, 0.1667, 1.0, 0.1667, 0.5, 0.75, 0.25, 0.5422, 0.37, 0.63, 0.4578, 0.25, 0.25, 0.13, 0.4578, 0.04215, 0.37, 0.1667, 0.5, 0.1667, 1.0, 0.08333, 1.0, 0.08333, 0.5, 0.75, 0.25, 0.63, 0.4578, 0.75, 0.49, 0.25, 0.25, 0.25, 0.49, 0.13, 0.4578, 0.08333, 0.5, 0.08333, 1.0, 7.451e-08, 1.0, 7.451e-08, 0.5, 0.75, 0.25, 0.75, 0.49, 0.87, 0.4578, 0.25, 0.25, 0.37, 0.4578, 0.25, 0.49, 1.0, 0.5, 1.0, 1.0, 0.9167, 1.0, 0.9167, 0.5, 0.75, 0.25, 0.87, 0.4578, 0.9578, 0.37, 0.25, 0.25, 0.4578, 0.37, 0.37, 0.4578, 0.9167, 0.5, 0.9167, 1.0, 0.8333, 1.0, 0.8333, 0.5, 0.75, 0.25, 0.9578, 0.37, 0.99, 0.25, 0.25, 0.25, 0.49, 0.25, 0.4578, 0.37, 0.8333, 0.5, 0.8333, 1.0, 0.75, 1.0, 0.75, 0.5, 0.75, 0.25, 0.99, 0.25, 0.9578, 0.13, 0.25, 0.25, 0.4578, 0.13, 0.49, 0.25, 0.75, 0.5, 0.75, 1.0, 0.6667, 1.0, 0.6667, 0.5, 0.75, 0.25, 0.9578, 0.13, 0.87, 0.04215, 0.25, 0.25, 0.37, 0.04215, 0.4578, 0.13, 0.6667, 0.5, 0.6667, 1.0, 0.5833, 1.0, 0.5833, 0.5, 0.75, 0.25, 0.87, 0.04215, 0.75, 0.01, 0.25, 0.25, 0.25, 0.01, 0.37, 0.04215, 0.5833, 0.5, 0.5833, 1.0, 0.5, 1.0, 0.5, 0.5, 0.75, 0.25, 0.75, 0.01, 0.63, 0.04215, 0.25, 0.25, 0.13, 0.04215, 0.25, 0.01, 0.5, 0.5, 0.5, 1.0, 0.4167, 1.0, 0.4167, 0.5, 0.75, 0.25, 0.63, 0.04215, 0.5422, 0.13, 0.25, 0.25, 0.04215, 0.13, 0.13, 0.04215, 0.4167, 0.5, 0.4167, 1.0, 0.3333, 1.0, 0.3333, 0.5, 0.75, 0.25, 0.5422, 0.13, 0.51, 0.25, 0.25, 0.25, 0.01, 0.25, 0.04215, 0.13, 0.3333, 0.5, 0.3333, 1.0, 0.25, 1.0, 0.25, 0.5, 0.75, 0.25, 0.51, 0.25, 0.5422, 0.37, 0.25, 0.25, 0.04215, 0.37, 0.01, 0.25, 0.25, 0.5, 0.25, 1.0, 0.1667, 1.0, 0.1667, 0.5, 0.75, 0.25, 0.5422, 0.37, 0.63, 0.4578, 0.25, 0.25, 0.13, 0.4578, 0.04215, 0.37, 0.1667, 0.5, 0.1667, 1.0, 0.08333, 1.0, 0.08333, 0.5, 0.75, 0.25, 0.63, 0.4578, 0.75, 0.49, 0.25, 0.25, 0.25, 0.49, 0.13, 0.4578, 0.08333, 0.5, 0.08333, 1.0, 7.451e-08, 1.0, 7.451e-08, 0.5])
me_cylinder_001.materials.append(mat_aluminium)
me_cylinder_001.use_remesh_fix_poles = True
me_cylinder_001.use_remesh_preserve_attributes = False
me_cylinder_001.update()

# ---- curves / text
cu_beziercurve = bpy.data.curves.new('BezierCurve', 'CURVE')
cu_beziercurve.dimensions = '3D'
_sp = cu_beziercurve.splines.new('BEZIER'); _sp.bezier_points.add(3)
_sp.bezier_points.foreach_set('co', [1.568, -5.545e-08, 0.009593, 0.7198, -5.153e-08, 0.9782, -1.461, -6.66e-08, 0.09257, -1.45, -6.66e-08, 1.12])
_sp.bezier_points.foreach_set('handle_left', [1.594, -5.583e-08, -0.3097, 1.188, -4.255e-08, 0.9582, -1.044, -5.96e-08, 0.083, -2.117, -8.91e-08, 1.12])
_sp.bezier_points.foreach_set('handle_right', [1.538, -5.5e-08, 0.3859, 0.2343, -6.083e-08, 0.9989, -1.938, -7.459e-08, 0.1035, -0.514, -3.499e-08, 1.12])
for _p, _l, _r in zip(_sp.bezier_points, ['ALIGNED', 'ALIGNED', 'ALIGNED', 'ALIGNED'], ['ALIGNED', 'ALIGNED', 'ALIGNED', 'ALIGNED']): _p.handle_left_type = _l; _p.handle_right_type = _r
_sp.order_u = 0
_sp.order_v = 0
cu_beziercurve.materials.append(mat_stand)
cu_beziercurve.use_path = True
cu_beziercurve.bevel_mode = 'OBJECT'
cu_beziercurve.bevel_profile.preset = 'SUPPORTS'
cu_beziercurve.bevel_profile.use_clip = True
cu_beziercurve.fill_mode = 'FULL'
cu_beziercurve.use_fill_caps = True
cu_nurbscircle = bpy.data.curves.new('NurbsCircle', 'CURVE')
cu_nurbscircle.dimensions = '3D'
_sp = cu_nurbscircle.splines.new('NURBS'); _sp.points.add(7)
_sp.points.foreach_set('co', [0.5115, 3.865e-08, 1.003, 1.0, 0.5111, -0.1094, 1.006, 0.3536, -0.001487, -0.1094, 1.057, 1.0, -0.5272, -0.1094, 0.9858, 0.3536, -0.5281, -1.12e-08, 0.9822, 1.0, -0.5272, 0.1094, 0.9858, 0.3536, -0.001487, 0.1094, 1.057, 1.0, 0.5111, 0.1094, 1.006, 0.3536])
_sp.order_v = 0
_sp.use_cyclic_u = True
cu_nurbscircle.use_path = True
cu_nurbscircle.fill_mode = 'FULL'

# ---- objects
ob_light = bpy.data.objects.new('Light', light_light)
ob_camera = bpy.data.objects.new('Camera', cam_camera)
ob_glass = bpy.data.objects.new('Glass', me_circle)
ob_stand = bpy.data.objects.new('Stand', cu_beziercurve)
ob_stand_profile = bpy.data.objects.new('Stand profile', cu_nurbscircle)
ob_table = bpy.data.objects.new('Table', None)
ob_cube = bpy.data.objects.new('Cube', me_cube_001)
ob_cube_001 = bpy.data.objects.new('Cube.001', me_cube)
ob_cylinder = bpy.data.objects.new('Cylinder', me_cylinder)
ob_glass_2 = bpy.data.objects.new('Glass 2', me_cube_002)
ob_glass_2_001 = bpy.data.objects.new('Glass 2.001', me_cube_002)
ob_glass_2_002 = bpy.data.objects.new('Glass 2.002', me_cube_002)
ob_cylinder_001 = bpy.data.objects.new('Cylinder.001', me_cylinder_001)

# ---- transforms, parenting, visibility, modifiers, constraints
ob_light.location = (4.076, 1.005, 5.904)
ob_light.rotation_euler = (0.6503, 0.05522, 1.866)
ob_light.lock_rotations_4d = False
ob_light.empty_display_type = 'ARROWS'
ob_light.color = (0.0, 0.0, 0.0, 0.0)
ob_light.lineart.crease_threshold = 0.0
ob_camera.location = (6.034, -7.712, 5.562)
ob_camera.rotation_euler = (1.053, -1.851e-08, 0.6753)
ob_camera.lock_rotations_4d = False
ob_camera.empty_display_type = 'ARROWS'
ob_camera.color = (0.0, 0.0, 0.0, 0.0)
ob_camera.display_type = 'WIRE'
ob_camera.lineart.crease_threshold = 0.0
ob_glass.parent = ob_table
ob_glass.location = (0.0, 0.0, 0.0)
ob_glass.visible_shadow = False
_m = ob_glass.modifiers.new('Bevel', 'BEVEL')
_m.segments = 2
_m.angle_limit = 1.047
_m.offset_type = 'WIDTH'
_m = ob_glass.modifiers.new('Subdivision', 'SUBSURF')
_m.levels = 2
ob_stand.parent = ob_table
ob_stand.location = (0.0, 0.0, 0.0)
ob_stand_profile.parent = ob_table
ob_stand_profile.location = (0.0, 0.0, 0.0)
ob_table.location = (0.0, 0.0, 0.0)
ob_cube.location = (0.0, 0.0, -0.6967)
ob_cube.scale = (-0.2876, -0.2876, -0.2876)
ob_cube_001.location = (0.0, 2.367, 0.0)
ob_cube_001.scale = (0.44, 0.44, 0.44)
_m = ob_cube_001.modifiers.new('Bevel', 'BEVEL')
_m.segments = 2
_m.offset_type = 'WIDTH'
_m = ob_cube_001.modifiers.new('Subdivision', 'SUBSURF')
_m.levels = 2
ob_cylinder.location = (0.0, 2.689, 0.09126)
ob_glass_2.location = (0.0, -4.621, 1.3)
ob_glass_2.scale = (1.0, 1.0, 0.009279)
ob_glass_2.visible_shadow = False
ob_glass_2_001.location = (0.0, -4.621, 0.7681)
ob_glass_2_001.scale = (1.0, 1.0, 0.009279)
ob_glass_2_001.visible_shadow = False
ob_glass_2_002.location = (0.0, -4.621, 0.2363)
ob_glass_2_002.scale = (1.0, 1.0, 0.009279)
ob_glass_2_002.visible_shadow = False
ob_cylinder_001.location = (1.103, -4.207, 0.7057)
_m = ob_cylinder_001.modifiers.new('Bevel', 'BEVEL')
_m.width = 0.01
_m.width_pct = 0.01
_m.segments = 2
_m.offset_type = 'WIDTH'
_m = ob_cylinder_001.modifiers.new('Subdivision', 'SUBSURF')
_m.levels = 2
cu_beziercurve.bevel_object = ob_stand_profile

# ---- collection membership
col_collection.objects.link(ob_light)
col_collection.objects.link(ob_camera)
col_table.objects.link(ob_glass)
col_table.objects.link(ob_stand)
col_table.objects.link(ob_stand_profile)
col_table.objects.link(ob_table)
col_test.objects.link(ob_cube)
col_stool.objects.link(ob_cube_001)
col_stool.objects.link(ob_cylinder)
col_tv_stand.objects.link(ob_glass_2)
col_tv_stand.objects.link(ob_glass_2_001)
col_tv_stand.objects.link(ob_glass_2_002)
col_tv_stand.objects.link(ob_cylinder_001)
def _layer_coll(name, lc=None):
    lc = lc or bpy.context.view_layer.layer_collection
    for c in lc.children:
        if c.name == name: return c
        r = _layer_coll(name, c)
        if r: return r
_layer_coll('Test').exclude = True
_layer_coll('Stool').exclude = True

# ---- scene / render settings (as saved in the file)
scene.camera = ob_camera
scene.frame_start = 1; scene.frame_end = 250; scene.frame_set(1)
scene.render.engine = 'BLENDER_EEVEE_NEXT'
scene.cycles.feature_set = 'EXPERIMENTAL'
scene.cycles.shading_system = True
scene.cycles.samples = 2048
scene.cycles.sampling_pattern = 'TABULATED_SOBOL'
scene.cycles.use_light_tree = False
scene.eevee.use_raytracing = True
scene.view_settings.view_transform = 'Filmic'
bpy.context.view_layer.update()
